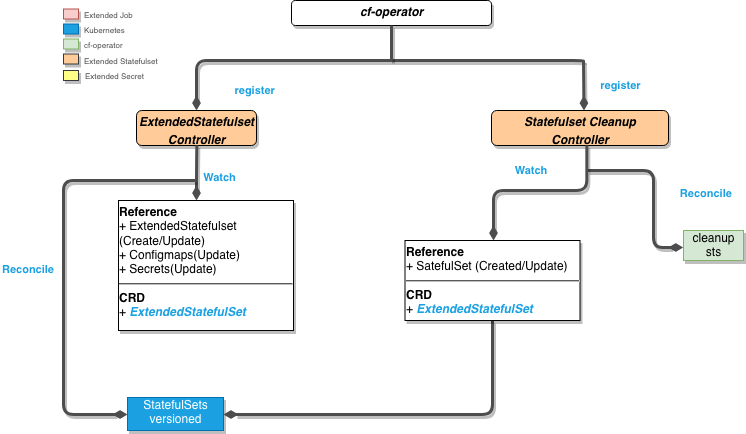

The diagram above was exported from draw.io. Its source (the exported page's mxGraphModel, read from the mxfile embedded in the PNG):
<mxGraphModel dx="882" dy="514" grid="1" gridSize="10" guides="1" tooltips="1" connect="1" arrows="1" fold="1" page="1" pageScale="1" pageWidth="850" pageHeight="1100" math="0" shadow="0">
  <root>
    <mxCell id="0" />
    <mxCell id="1" parent="0" />
    <mxCell id="kQx5rN35x-tP8glggBni-1" value="&lt;p style=&quot;margin: 0px ; margin-top: 4px ; text-align: center&quot;&gt;&lt;i&gt;&lt;b&gt;cf-operator&lt;/b&gt;&lt;/i&gt;&lt;/p&gt;" style="verticalAlign=top;align=left;overflow=fill;fontSize=12;fontFamily=Helvetica;html=1;shadow=1;rounded=1;gradientDirection=north;" parent="1" vertex="1">
      <mxGeometry x="728" y="40" width="200" height="25" as="geometry" />
    </mxCell>
    <mxCell id="kQx5rN35x-tP8glggBni-2" value="&lt;p style=&quot;margin: 4px 0px 0px&quot;&gt;&lt;i&gt;&lt;b&gt;ExtendedStatefulset&lt;br&gt;&lt;/b&gt;&lt;/i&gt;&lt;/p&gt;&lt;p style=&quot;margin: 4px 0px 0px&quot; align=&quot;center&quot;&gt;&lt;i&gt;&lt;b&gt;Controller&lt;br&gt;&lt;/b&gt;&lt;/i&gt;&lt;/p&gt;&lt;div&gt;&lt;br&gt;&lt;/div&gt;" style="verticalAlign=top;align=center;overflow=fill;fontSize=12;fontFamily=Helvetica;html=1;shadow=1;rounded=1;gradientDirection=south;fillColor=#FFCC99;" parent="1" vertex="1">
      <mxGeometry x="573" y="150" width="120" height="35" as="geometry" />
    </mxCell>
    <mxCell id="kQx5rN35x-tP8glggBni-3" value="register" style="endArrow=none;endSize=16;endFill=0;shadow=0;edgeStyle=elbowEdgeStyle;elbow=vertical;yellow;strokeColor=#4D4D4D;strokeWidth=3;comic=0;jumpSize=0;rounded=1;fontColor=#1BA1E2;labelBackgroundColor=#ffffff;fontStyle=1;labelPosition=right;verticalLabelPosition=middle;align=left;verticalAlign=middle;horizontal=1;startArrow=diamondThin;startFill=1;" parent="1" edge="1">
      <mxGeometry x="483" y="-60" as="geometry">
        <mxPoint x="633" y="149.9999999999999" as="sourcePoint" />
        <mxPoint x="1020" y="101" as="targetPoint" />
        <mxPoint x="-157" y="5" as="offset" />
        <Array as="points">
          <mxPoint x="966" y="100" />
        </Array>
      </mxGeometry>
    </mxCell>
    <mxCell id="kQx5rN35x-tP8glggBni-4" value="register" style="endArrow=none;endSize=16;endFill=0;shadow=0;elbow=vertical;yellow;exitX=0.5;exitY=0;exitDx=0;exitDy=0;strokeColor=#4D4D4D;strokeWidth=3;comic=0;jumpSize=0;rounded=1;fontColor=#1BA1E2;fontStyle=1;labelPosition=right;verticalLabelPosition=middle;align=left;verticalAlign=middle;startArrow=diamondThin;startFill=1;" parent="1" edge="1">
      <mxGeometry x="198" y="-35" as="geometry">
        <mxPoint x="1020.5" y="150" as="sourcePoint" />
        <mxPoint x="1020" y="100" as="targetPoint" />
        <Array as="points" />
        <mxPoint x="15" as="offset" />
      </mxGeometry>
    </mxCell>
    <mxCell id="kQx5rN35x-tP8glggBni-5" value="&lt;p style=&quot;margin: 0px ; margin-top: 4px ; text-align: center&quot;&gt;&lt;i&gt;&lt;b&gt;Statefulset Cleanup&lt;br&gt;&lt;/b&gt;&lt;/i&gt;&lt;/p&gt;&lt;p style=&quot;margin: 0px ; margin-top: 4px ; text-align: center&quot;&gt;&lt;i&gt;&lt;b&gt;Controller&lt;/b&gt;&lt;/i&gt;&lt;/p&gt;" style="verticalAlign=top;align=left;overflow=fill;fontSize=12;fontFamily=Helvetica;html=1;shadow=1;rounded=1;gradientDirection=north;fillColor=#FFCC99;" parent="1" vertex="1">
      <mxGeometry x="928" y="150" width="177" height="35" as="geometry" />
    </mxCell>
    <mxCell id="kQx5rN35x-tP8glggBni-6" value="" style="endArrow=none;endSize=16;endFill=0;shadow=0;edgeStyle=elbowEdgeStyle;elbow=vertical;yellow;strokeColor=#4D4D4D;rounded=1;strokeWidth=3;comic=0;jumpSize=0;fontStyle=1;fontColor=#1BA1E2;labelPosition=right;verticalLabelPosition=middle;align=left;verticalAlign=middle;startArrow=none;startFill=0;entryX=0.5;entryY=1;entryDx=0;entryDy=0;" parent="1" target="kQx5rN35x-tP8glggBni-1" edge="1">
      <mxGeometry x="423" y="1" as="geometry">
        <mxPoint x="828" y="100" as="sourcePoint" />
        <mxPoint x="828" y="261" as="targetPoint" />
        <Array as="points" />
        <mxPoint x="5" y="5" as="offset" />
      </mxGeometry>
    </mxCell>
    <mxCell id="kQx5rN35x-tP8glggBni-7" value="Watch" style="endArrow=none;endSize=16;endFill=0;shadow=0;edgeStyle=elbowEdgeStyle;elbow=vertical;yellow;strokeColor=#4D4D4D;rounded=1;strokeWidth=3;comic=0;jumpSize=0;fontStyle=1;fontColor=#1BA1E2;labelPosition=right;verticalLabelPosition=middle;align=left;verticalAlign=middle;startArrow=diamondThin;startFill=1;entryX=0.5;entryY=1;entryDx=0;entryDy=0;" parent="1" edge="1">
      <mxGeometry x="227.5" y="-70" as="geometry">
        <mxPoint x="633" y="240" as="sourcePoint" />
        <mxPoint x="633.3333333333335" y="184.66666666666674" as="targetPoint" />
        <Array as="points" />
        <mxPoint x="5" y="5" as="offset" />
      </mxGeometry>
    </mxCell>
    <mxCell id="kQx5rN35x-tP8glggBni-8" value="Reconcile" style="endArrow=none;endSize=16;endFill=0;shadow=0;edgeStyle=elbowEdgeStyle;yellow;strokeColor=#4D4D4D;strokeWidth=3;comic=0;jumpSize=0;rounded=1;fontColor=#1BA1E2;labelBackgroundColor=#ffffff;fontStyle=1;labelPosition=right;verticalLabelPosition=middle;align=left;verticalAlign=middle;horizontal=1;startArrow=diamondThin;startFill=1;exitX=0;exitY=0.5;exitDx=0;exitDy=0;" parent="1" source="kQx5rN35x-tP8glggBni-10" edge="1">
      <mxGeometry as="geometry">
        <mxPoint x="424.16666666666674" y="338.8333333333335" as="sourcePoint" />
        <mxPoint x="632" y="220" as="targetPoint" />
        <mxPoint x="-161" y="-28" as="offset" />
        <Array as="points">
          <mxPoint x="500" y="310" />
          <mxPoint x="410" y="280" />
          <mxPoint x="202" y="482" />
        </Array>
      </mxGeometry>
    </mxCell>
    <mxCell id="kQx5rN35x-tP8glggBni-9" value="&lt;p style=&quot;margin: 4px 0px 0px&quot;&gt;&lt;b&gt;Reference&lt;/b&gt;&lt;/p&gt;&lt;div&gt;+ ExtendedStatefulset&lt;/div&gt;&lt;div&gt; (Create/Update)&lt;/div&gt;&lt;div&gt;+ Configmaps(Update)&lt;/div&gt;&lt;div&gt;+ Secrets(Update)&lt;br&gt;&lt;/div&gt;&lt;div&gt;&lt;hr&gt;&lt;b&gt;CRD&lt;/b&gt;&lt;/div&gt;+ &lt;font color=&quot;#1BA1E2&quot;&gt;&lt;i&gt;&lt;b&gt;ExtendedStatefulSet&lt;/b&gt;&lt;/i&gt;&lt;/font&gt;" style="verticalAlign=bottom;align=left;overflow=fill;fontSize=12;fontFamily=Helvetica;html=1;shadow=1;rounded=0;gradientDirection=north;comic=0;glass=0;horizontal=1;" parent="1" vertex="1">
      <mxGeometry x="555" y="240" width="175" height="130" as="geometry" />
    </mxCell>
    <mxCell id="kQx5rN35x-tP8glggBni-10" value="&lt;div&gt;StatefulSets&lt;/div&gt;&lt;div&gt;versioned&lt;br&gt;&lt;/div&gt;" style="verticalAlign=bottom;align=center;overflow=fill;fontSize=12;fontFamily=Helvetica;html=1;shadow=1;rounded=0;gradientDirection=north;fillColor=#1ba1e2;strokeColor=#006EAF;comic=0;glass=0;horizontal=1;fontColor=#ffffff;" parent="1" vertex="1">
      <mxGeometry x="564" y="437" width="96" height="33" as="geometry" />
    </mxCell>
    <mxCell id="kQx5rN35x-tP8glggBni-11" value="Reconcile" style="endArrow=none;endSize=16;endFill=0;shadow=0;edgeStyle=elbowEdgeStyle;yellow;strokeColor=#4D4D4D;strokeWidth=3;comic=0;jumpSize=0;rounded=1;fontColor=#1BA1E2;labelBackgroundColor=#ffffff;fontStyle=1;labelPosition=right;verticalLabelPosition=middle;align=left;verticalAlign=middle;horizontal=1;startArrow=diamondThin;startFill=1;exitX=0;exitY=0.5;exitDx=0;exitDy=0;" parent="1" edge="1">
      <mxGeometry as="geometry">
        <mxPoint x="1119.7241379310344" y="287" as="sourcePoint" />
        <mxPoint x="1024" y="210" as="targetPoint" />
        <mxPoint x="43" y="-15" as="offset" />
        <Array as="points">
          <mxPoint x="1090" y="210" />
          <mxPoint x="686" y="516" />
        </Array>
      </mxGeometry>
    </mxCell>
    <mxCell id="kQx5rN35x-tP8glggBni-13" value="Watch" style="endArrow=none;endSize=16;endFill=0;shadow=0;edgeStyle=elbowEdgeStyle;elbow=vertical;yellow;strokeColor=#4D4D4D;rounded=1;strokeWidth=3;comic=0;jumpSize=0;fontStyle=1;fontColor=#1BA1E2;labelPosition=right;verticalLabelPosition=middle;align=left;verticalAlign=middle;startArrow=diamondThin;startFill=1;entryX=0.5;entryY=1;entryDx=0;entryDy=0;" parent="1" edge="1">
      <mxGeometry as="geometry">
        <mxPoint x="930" y="280" as="sourcePoint" />
        <mxPoint x="1023.3333333333335" y="184.66666666666674" as="targetPoint" />
        <Array as="points">
          <mxPoint x="980" y="230" />
        </Array>
        <mxPoint x="-27" y="-22" as="offset" />
      </mxGeometry>
    </mxCell>
    <mxCell id="kQx5rN35x-tP8glggBni-14" value="" style="endArrow=none;endSize=16;endFill=0;shadow=0;edgeStyle=elbowEdgeStyle;yellow;strokeColor=#4D4D4D;strokeWidth=3;comic=0;jumpSize=0;rounded=1;fontColor=#1BA1E2;labelBackgroundColor=#ffffff;fontStyle=1;labelPosition=right;verticalLabelPosition=middle;align=left;verticalAlign=middle;horizontal=1;startArrow=diamondThin;startFill=1;entryX=0.5;entryY=1;entryDx=0;entryDy=0;exitX=1;exitY=0.5;exitDx=0;exitDy=0;" parent="1" source="kQx5rN35x-tP8glggBni-10" target="kQx5rN35x-tP8glggBni-15" edge="1">
      <mxGeometry x="-263" y="225.5" as="geometry">
        <mxPoint x="790" y="457" as="sourcePoint" />
        <mxPoint x="940" y="400" as="targetPoint" />
        <mxPoint x="88" y="-46" as="offset" />
        <Array as="points">
          <mxPoint x="929" y="410" />
          <mxPoint x="994" y="822.5" />
        </Array>
      </mxGeometry>
    </mxCell>
    <mxCell id="kQx5rN35x-tP8glggBni-15" value="&lt;p style=&quot;margin: 4px 0px 0px&quot;&gt;&lt;b&gt;Reference&lt;/b&gt;&lt;/p&gt;+ SatefulSet (Created/Update)&lt;br&gt;&lt;div&gt;&lt;hr&gt;&lt;b&gt;CRD&lt;/b&gt;&lt;/div&gt;+ &lt;font color=&quot;#1BA1E2&quot;&gt;&lt;i&gt;&lt;b&gt;ExtendedStatefulSet&lt;/b&gt;&lt;/i&gt;&lt;/font&gt;" style="verticalAlign=bottom;align=left;overflow=fill;fontSize=12;fontFamily=Helvetica;html=1;shadow=1;rounded=0;gradientDirection=north;comic=0;glass=0;horizontal=1;" parent="1" vertex="1">
      <mxGeometry x="841.5" y="280" width="175" height="80" as="geometry" />
    </mxCell>
    <mxCell id="kQx5rN35x-tP8glggBni-20" value="&lt;div&gt;cleanup &lt;br&gt;&lt;/div&gt;&lt;div&gt;sts&lt;/div&gt;&lt;div&gt;&lt;br&gt;&lt;/div&gt;" style="verticalAlign=bottom;align=center;overflow=fill;fontSize=12;fontFamily=Helvetica;html=1;shadow=1;rounded=0;gradientDirection=north;fillColor=#d5e8d4;strokeColor=#82b366;comic=0;glass=0;horizontal=1;" parent="1" vertex="1">
      <mxGeometry x="1120" y="270" width="60" height="30" as="geometry" />
    </mxCell>
    <mxCell id="GLBIX5JltznDIwMtuXAP-1" value="" style="verticalAlign=bottom;align=center;overflow=fill;fontSize=12;fontFamily=Helvetica;html=1;shadow=1;rounded=0;gradientDirection=north;fillColor=#f8cecc;strokeColor=#b85450;comic=0;glass=0;horizontal=1;" vertex="1" parent="1">
      <mxGeometry x="500" y="48.5" width="15" height="10" as="geometry" />
    </mxCell>
    <mxCell id="GLBIX5JltznDIwMtuXAP-2" value="&lt;div align=&quot;center&quot;&gt;&lt;br&gt;&lt;/div&gt;" style="verticalAlign=bottom;align=center;overflow=fill;fontSize=12;fontFamily=Helvetica;html=1;shadow=1;rounded=0;gradientDirection=north;fillColor=#1ba1e2;strokeColor=#006EAF;comic=0;glass=0;horizontal=1;fontColor=#ffffff;" vertex="1" parent="1">
      <mxGeometry x="500" y="63.5" width="15" height="10" as="geometry" />
    </mxCell>
    <mxCell id="GLBIX5JltznDIwMtuXAP-3" value="" style="verticalAlign=bottom;align=center;overflow=fill;fontSize=12;fontFamily=Helvetica;html=1;shadow=1;rounded=0;gradientDirection=north;fillColor=#d5e8d4;strokeColor=#82b366;comic=0;glass=0;horizontal=1;" vertex="1" parent="1">
      <mxGeometry x="500" y="78.5" width="15" height="10" as="geometry" />
    </mxCell>
    <mxCell id="GLBIX5JltznDIwMtuXAP-4" value="" style="verticalAlign=bottom;align=center;overflow=fill;fontSize=12;fontFamily=Helvetica;html=1;shadow=1;rounded=0;gradientDirection=north;comic=0;glass=0;horizontal=1;fillColor=#ffcc99;strokeColor=#36393d;" vertex="1" parent="1">
      <mxGeometry x="500" y="93.5" width="15" height="10" as="geometry" />
    </mxCell>
    <mxCell id="GLBIX5JltznDIwMtuXAP-5" value="&lt;font style=&quot;font-size: 8px&quot; color=&quot;#4D4D4D&quot;&gt;Extended Job&lt;/font&gt;" style="text;html=1;resizable=0;points=[];autosize=1;align=left;verticalAlign=top;spacingTop=-4;fontColor=#1BA1E2;" vertex="1" parent="1">
      <mxGeometry x="519" y="43.5" width="60" height="20" as="geometry" />
    </mxCell>
    <mxCell id="GLBIX5JltznDIwMtuXAP-6" value="&lt;font style=&quot;font-size: 8px&quot; color=&quot;#4D4D4D&quot;&gt;Kubernetes&lt;/font&gt;" style="text;html=1;resizable=0;points=[];autosize=1;align=left;verticalAlign=top;spacingTop=-4;fontColor=#1BA1E2;" vertex="1" parent="1">
      <mxGeometry x="519" y="58.5" width="60" height="20" as="geometry" />
    </mxCell>
    <mxCell id="GLBIX5JltznDIwMtuXAP-7" value="&lt;font style=&quot;font-size: 8px&quot; color=&quot;#4D4D4D&quot;&gt;cf-operator&lt;/font&gt;" style="text;html=1;resizable=0;points=[];autosize=1;align=left;verticalAlign=top;spacingTop=-4;fontColor=#1BA1E2;" vertex="1" parent="1">
      <mxGeometry x="519" y="73.5" width="50" height="20" as="geometry" />
    </mxCell>
    <mxCell id="GLBIX5JltznDIwMtuXAP-8" value="&lt;font style=&quot;font-size: 8px&quot; color=&quot;#4D4D4D&quot;&gt;Extended Statefulset&lt;br&gt;&lt;/font&gt;" style="text;html=1;resizable=0;points=[];autosize=1;align=left;verticalAlign=top;spacingTop=-4;fontColor=#1BA1E2;" vertex="1" parent="1">
      <mxGeometry x="519" y="90" width="90" height="20" as="geometry" />
    </mxCell>
    <mxCell id="GLBIX5JltznDIwMtuXAP-9" value="" style="verticalAlign=bottom;align=center;overflow=fill;fontSize=12;fontFamily=Helvetica;html=1;shadow=1;rounded=0;gradientDirection=north;comic=0;glass=0;horizontal=1;fillColor=#ffff88;strokeColor=#36393d;" vertex="1" parent="1">
      <mxGeometry x="500" y="110" width="15" height="10" as="geometry" />
    </mxCell>
    <mxCell id="GLBIX5JltznDIwMtuXAP-10" value="&lt;font style=&quot;font-size: 8px&quot; color=&quot;#4D4D4D&quot;&gt;Extended Secret&lt;br&gt;&lt;/font&gt;" style="text;html=1;resizable=0;points=[];autosize=1;align=left;verticalAlign=top;spacingTop=-4;fontColor=#1BA1E2;" vertex="1" parent="1">
      <mxGeometry x="520" y="105" width="70" height="20" as="geometry" />
    </mxCell>
  </root>
</mxGraphModel>